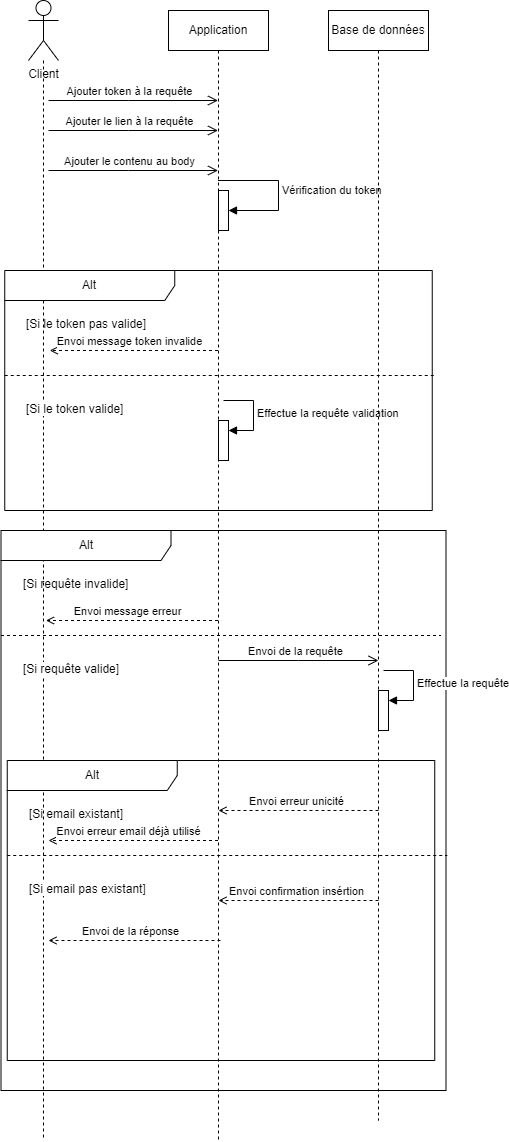

The diagram above was exported from draw.io. Its source (the exported page's mxGraphModel, read from the mxfile embedded in the PNG):
<mxGraphModel dx="1208" dy="810" grid="1" gridSize="10" guides="1" tooltips="1" connect="1" arrows="1" fold="1" page="1" pageScale="1" pageWidth="850" pageHeight="1100" math="0" shadow="0">
  <root>
    <mxCell id="0" />
    <mxCell id="1" parent="0" />
    <mxCell id="4QQ-d1WeyJ-hnZSD21v2-1" value="Application" style="shape=umlLifeline;perimeter=lifelinePerimeter;whiteSpace=wrap;html=1;container=1;dropTarget=0;collapsible=0;recursiveResize=0;outlineConnect=0;portConstraint=eastwest;newEdgeStyle={&quot;edgeStyle&quot;:&quot;elbowEdgeStyle&quot;,&quot;elbow&quot;:&quot;vertical&quot;,&quot;curved&quot;:0,&quot;rounded&quot;:0};" parent="1" vertex="1">
      <mxGeometry x="280" y="50" width="100" height="1130" as="geometry" />
    </mxCell>
    <mxCell id="4QQ-d1WeyJ-hnZSD21v2-49" value="" style="html=1;points=[[0,0,0,0,5],[0,1,0,0,-5],[1,0,0,0,5],[1,1,0,0,-5]];perimeter=orthogonalPerimeter;outlineConnect=0;targetShapes=umlLifeline;portConstraint=eastwest;newEdgeStyle={&quot;curved&quot;:0,&quot;rounded&quot;:0};" parent="4QQ-d1WeyJ-hnZSD21v2-1" vertex="1">
      <mxGeometry x="50" y="180" width="10" height="40" as="geometry" />
    </mxCell>
    <mxCell id="4QQ-d1WeyJ-hnZSD21v2-50" value="Vérification du token" style="html=1;align=left;spacingLeft=2;endArrow=block;rounded=0;edgeStyle=orthogonalEdgeStyle;curved=0;rounded=0;" parent="4QQ-d1WeyJ-hnZSD21v2-1" source="4QQ-d1WeyJ-hnZSD21v2-1" target="4QQ-d1WeyJ-hnZSD21v2-49" edge="1">
      <mxGeometry x="-0.0022" relative="1" as="geometry">
        <mxPoint x="55" y="350" as="sourcePoint" />
        <Array as="points">
          <mxPoint x="110" y="170" />
          <mxPoint x="110" y="200" />
        </Array>
        <mxPoint as="offset" />
      </mxGeometry>
    </mxCell>
    <mxCell id="4QQ-d1WeyJ-hnZSD21v2-31" value="" style="html=1;points=[[0,0,0,0,5],[0,1,0,0,-5],[1,0,0,0,5],[1,1,0,0,-5]];perimeter=orthogonalPerimeter;outlineConnect=0;targetShapes=umlLifeline;portConstraint=eastwest;newEdgeStyle={&quot;curved&quot;:0,&quot;rounded&quot;:0};" parent="4QQ-d1WeyJ-hnZSD21v2-1" vertex="1">
      <mxGeometry x="50" y="410" width="10" height="40" as="geometry" />
    </mxCell>
    <mxCell id="4QQ-d1WeyJ-hnZSD21v2-32" value="Effectue la requête validation" style="html=1;align=left;spacingLeft=2;endArrow=block;rounded=0;edgeStyle=orthogonalEdgeStyle;curved=0;rounded=0;" parent="4QQ-d1WeyJ-hnZSD21v2-1" target="4QQ-d1WeyJ-hnZSD21v2-31" edge="1">
      <mxGeometry x="0.0101" relative="1" as="geometry">
        <mxPoint x="55" y="390" as="sourcePoint" />
        <Array as="points">
          <mxPoint x="85" y="420" />
        </Array>
        <mxPoint as="offset" />
      </mxGeometry>
    </mxCell>
    <mxCell id="4QQ-d1WeyJ-hnZSD21v2-2" value="Base de données" style="shape=umlLifeline;perimeter=lifelinePerimeter;whiteSpace=wrap;html=1;container=1;dropTarget=0;collapsible=0;recursiveResize=0;outlineConnect=0;portConstraint=eastwest;newEdgeStyle={&quot;edgeStyle&quot;:&quot;elbowEdgeStyle&quot;,&quot;elbow&quot;:&quot;vertical&quot;,&quot;curved&quot;:0,&quot;rounded&quot;:0};" parent="1" vertex="1">
      <mxGeometry x="440" y="50" width="100" height="1110" as="geometry" />
    </mxCell>
    <mxCell id="4QQ-d1WeyJ-hnZSD21v2-5" style="rounded=0;orthogonalLoop=1;jettySize=auto;html=1;dashed=1;endArrow=none;endFill=0;" parent="1" edge="1" source="4QQ-d1WeyJ-hnZSD21v2-3">
      <mxGeometry relative="1" as="geometry">
        <mxPoint x="155" y="1180" as="targetPoint" />
        <mxPoint x="155" y="260" as="sourcePoint" />
      </mxGeometry>
    </mxCell>
    <mxCell id="4QQ-d1WeyJ-hnZSD21v2-3" value="Client" style="shape=umlActor;verticalLabelPosition=bottom;verticalAlign=top;html=1;outlineConnect=0;" parent="1" vertex="1">
      <mxGeometry x="140" y="40" width="30" height="60" as="geometry" />
    </mxCell>
    <mxCell id="4QQ-d1WeyJ-hnZSD21v2-6" value="Alt" style="shape=umlFrame;whiteSpace=wrap;html=1;pointerEvents=0;recursiveResize=0;container=1;collapsible=0;width=170;" parent="1" vertex="1">
      <mxGeometry x="116.25" y="310" width="427.5" height="240" as="geometry" />
    </mxCell>
    <mxCell id="4QQ-d1WeyJ-hnZSD21v2-7" value="[Si le token pas valide]" style="text;html=1;" parent="4QQ-d1WeyJ-hnZSD21v2-6" vertex="1">
      <mxGeometry width="100" height="20" relative="1" as="geometry">
        <mxPoint x="20" y="40" as="offset" />
      </mxGeometry>
    </mxCell>
    <mxCell id="4QQ-d1WeyJ-hnZSD21v2-8" value="[Si le token valide]" style="line;strokeWidth=1;dashed=1;labelPosition=center;verticalLabelPosition=bottom;align=left;verticalAlign=top;spacingLeft=20;spacingTop=15;html=1;whiteSpace=wrap;" parent="4QQ-d1WeyJ-hnZSD21v2-6" vertex="1">
      <mxGeometry y="100" width="430" height="10" as="geometry" />
    </mxCell>
    <mxCell id="4QQ-d1WeyJ-hnZSD21v2-10" value="" style="html=1;verticalAlign=bottom;labelBackgroundColor=none;endArrow=open;endFill=0;dashed=1;rounded=0;" parent="4QQ-d1WeyJ-hnZSD21v2-6" source="4QQ-d1WeyJ-hnZSD21v2-1" edge="1">
      <mxGeometry width="160" relative="1" as="geometry">
        <mxPoint x="195" y="80" as="sourcePoint" />
        <mxPoint x="45" y="80" as="targetPoint" />
      </mxGeometry>
    </mxCell>
    <mxCell id="4QQ-d1WeyJ-hnZSD21v2-26" value="Envoi message token invalide" style="edgeLabel;html=1;align=center;verticalAlign=middle;resizable=0;points=[];" parent="4QQ-d1WeyJ-hnZSD21v2-10" vertex="1" connectable="0">
      <mxGeometry x="0.3184" y="-2" relative="1" as="geometry">
        <mxPoint x="22" y="-8" as="offset" />
      </mxGeometry>
    </mxCell>
    <mxCell id="4QQ-d1WeyJ-hnZSD21v2-22" value="" style="endArrow=open;startArrow=none;endFill=0;startFill=0;endSize=8;html=1;verticalAlign=bottom;labelBackgroundColor=none;strokeWidth=1;rounded=0;" parent="1" edge="1">
      <mxGeometry width="160" relative="1" as="geometry">
        <mxPoint x="160" y="140" as="sourcePoint" />
        <mxPoint x="329.5" y="139.9999999999999" as="targetPoint" />
        <Array as="points">
          <mxPoint x="240" y="140" />
        </Array>
      </mxGeometry>
    </mxCell>
    <mxCell id="4QQ-d1WeyJ-hnZSD21v2-23" value="Ajouter token à la requête" style="edgeLabel;html=1;align=center;verticalAlign=middle;resizable=0;points=[];" parent="4QQ-d1WeyJ-hnZSD21v2-22" vertex="1" connectable="0">
      <mxGeometry x="-0.0403" y="1" relative="1" as="geometry">
        <mxPoint x="-1" y="-9" as="offset" />
      </mxGeometry>
    </mxCell>
    <mxCell id="4QQ-d1WeyJ-hnZSD21v2-24" value="" style="endArrow=open;startArrow=none;endFill=0;startFill=0;endSize=8;html=1;verticalAlign=bottom;labelBackgroundColor=none;strokeWidth=1;rounded=0;" parent="1" edge="1">
      <mxGeometry width="160" relative="1" as="geometry">
        <mxPoint x="160" y="170" as="sourcePoint" />
        <mxPoint x="329.5" y="169.9999999999999" as="targetPoint" />
        <Array as="points">
          <mxPoint x="240" y="170" />
        </Array>
      </mxGeometry>
    </mxCell>
    <mxCell id="4QQ-d1WeyJ-hnZSD21v2-25" value="Ajouter le lien à la requête" style="edgeLabel;html=1;align=center;verticalAlign=middle;resizable=0;points=[];" parent="4QQ-d1WeyJ-hnZSD21v2-24" vertex="1" connectable="0">
      <mxGeometry x="-0.0403" y="1" relative="1" as="geometry">
        <mxPoint x="-1" y="-9" as="offset" />
      </mxGeometry>
    </mxCell>
    <mxCell id="4QQ-d1WeyJ-hnZSD21v2-33" value="Alt" style="shape=umlFrame;whiteSpace=wrap;html=1;pointerEvents=0;recursiveResize=0;container=1;collapsible=0;width=170;" parent="1" vertex="1">
      <mxGeometry x="112.5" y="570" width="445" height="560" as="geometry" />
    </mxCell>
    <mxCell id="4QQ-d1WeyJ-hnZSD21v2-34" value="[Si requête invalide]" style="text;html=1;" parent="4QQ-d1WeyJ-hnZSD21v2-33" vertex="1">
      <mxGeometry width="100" height="20" relative="1" as="geometry">
        <mxPoint x="20" y="40" as="offset" />
      </mxGeometry>
    </mxCell>
    <mxCell id="4QQ-d1WeyJ-hnZSD21v2-35" value="[Si requête valide]" style="line;strokeWidth=1;dashed=1;labelPosition=center;verticalLabelPosition=bottom;align=left;verticalAlign=top;spacingLeft=20;spacingTop=15;html=1;whiteSpace=wrap;" parent="4QQ-d1WeyJ-hnZSD21v2-33" vertex="1">
      <mxGeometry y="100" width="440" height="10" as="geometry" />
    </mxCell>
    <mxCell id="4QQ-d1WeyJ-hnZSD21v2-42" value="" style="html=1;verticalAlign=bottom;labelBackgroundColor=none;endArrow=open;endFill=0;dashed=1;rounded=0;" parent="4QQ-d1WeyJ-hnZSD21v2-33" source="4QQ-d1WeyJ-hnZSD21v2-1" edge="1">
      <mxGeometry width="160" relative="1" as="geometry">
        <mxPoint x="205" y="90" as="sourcePoint" />
        <mxPoint x="45" y="90" as="targetPoint" />
      </mxGeometry>
    </mxCell>
    <mxCell id="4QQ-d1WeyJ-hnZSD21v2-43" value="Envoi message erreur" style="edgeLabel;html=1;align=center;verticalAlign=middle;resizable=0;points=[];" parent="4QQ-d1WeyJ-hnZSD21v2-42" vertex="1" connectable="0">
      <mxGeometry x="0.3184" y="-2" relative="1" as="geometry">
        <mxPoint x="22" y="-8" as="offset" />
      </mxGeometry>
    </mxCell>
    <mxCell id="uk7e8JwtPxv3yJqDnsb--1" value="Alt" style="shape=umlFrame;whiteSpace=wrap;html=1;pointerEvents=0;recursiveResize=0;container=1;collapsible=0;width=170;" parent="4QQ-d1WeyJ-hnZSD21v2-33" vertex="1">
      <mxGeometry x="6.25" y="230" width="427.5" height="300" as="geometry" />
    </mxCell>
    <mxCell id="uk7e8JwtPxv3yJqDnsb--2" value="[Si email existant]" style="text;html=1;" parent="uk7e8JwtPxv3yJqDnsb--1" vertex="1">
      <mxGeometry width="100" height="20" relative="1" as="geometry">
        <mxPoint x="20" y="40" as="offset" />
      </mxGeometry>
    </mxCell>
    <mxCell id="uk7e8JwtPxv3yJqDnsb--3" value="[Si email pas existant]" style="line;strokeWidth=1;dashed=1;labelPosition=center;verticalLabelPosition=bottom;align=left;verticalAlign=top;spacingLeft=20;spacingTop=15;html=1;whiteSpace=wrap;" parent="uk7e8JwtPxv3yJqDnsb--1" vertex="1">
      <mxGeometry y="90" width="440" height="10" as="geometry" />
    </mxCell>
    <mxCell id="uk7e8JwtPxv3yJqDnsb--17" value="" style="html=1;verticalAlign=bottom;labelBackgroundColor=none;endArrow=open;endFill=0;dashed=1;rounded=0;" parent="uk7e8JwtPxv3yJqDnsb--1" edge="1">
      <mxGeometry width="160" relative="1" as="geometry">
        <mxPoint x="371.25" y="50" as="sourcePoint" />
        <mxPoint x="211.25" y="50" as="targetPoint" />
      </mxGeometry>
    </mxCell>
    <mxCell id="uk7e8JwtPxv3yJqDnsb--18" value="Envoi erreur unicité" style="edgeLabel;html=1;align=center;verticalAlign=middle;resizable=0;points=[];" parent="uk7e8JwtPxv3yJqDnsb--17" vertex="1" connectable="0">
      <mxGeometry x="0.3184" y="-2" relative="1" as="geometry">
        <mxPoint x="22" y="-8" as="offset" />
      </mxGeometry>
    </mxCell>
    <mxCell id="uk7e8JwtPxv3yJqDnsb--19" value="" style="html=1;verticalAlign=bottom;labelBackgroundColor=none;endArrow=open;endFill=0;dashed=1;rounded=0;" parent="uk7e8JwtPxv3yJqDnsb--1" source="4QQ-d1WeyJ-hnZSD21v2-1" edge="1">
      <mxGeometry width="160" relative="1" as="geometry">
        <mxPoint x="201.25" y="80" as="sourcePoint" />
        <mxPoint x="41.25" y="80" as="targetPoint" />
      </mxGeometry>
    </mxCell>
    <mxCell id="uk7e8JwtPxv3yJqDnsb--20" value="Envoi erreur email déjà utilisé" style="edgeLabel;html=1;align=center;verticalAlign=middle;resizable=0;points=[];" parent="uk7e8JwtPxv3yJqDnsb--19" vertex="1" connectable="0">
      <mxGeometry x="0.3184" y="-2" relative="1" as="geometry">
        <mxPoint x="22" y="-8" as="offset" />
      </mxGeometry>
    </mxCell>
    <mxCell id="4QQ-d1WeyJ-hnZSD21v2-44" value="" style="html=1;verticalAlign=bottom;labelBackgroundColor=none;endArrow=open;endFill=0;dashed=1;rounded=0;" parent="uk7e8JwtPxv3yJqDnsb--1" edge="1">
      <mxGeometry width="160" relative="1" as="geometry">
        <mxPoint x="371.25" y="140" as="sourcePoint" />
        <mxPoint x="211.25" y="140" as="targetPoint" />
      </mxGeometry>
    </mxCell>
    <mxCell id="4QQ-d1WeyJ-hnZSD21v2-45" value="Envoi confirmation insértion" style="edgeLabel;html=1;align=center;verticalAlign=middle;resizable=0;points=[];" parent="4QQ-d1WeyJ-hnZSD21v2-44" vertex="1" connectable="0">
      <mxGeometry x="0.3184" y="-2" relative="1" as="geometry">
        <mxPoint x="22" y="-8" as="offset" />
      </mxGeometry>
    </mxCell>
    <mxCell id="4QQ-d1WeyJ-hnZSD21v2-46" value="" style="html=1;verticalAlign=bottom;labelBackgroundColor=none;endArrow=open;endFill=0;dashed=1;rounded=0;" parent="uk7e8JwtPxv3yJqDnsb--1" edge="1">
      <mxGeometry width="160" relative="1" as="geometry">
        <mxPoint x="213.25" y="180" as="sourcePoint" />
        <mxPoint x="41.25" y="180" as="targetPoint" />
      </mxGeometry>
    </mxCell>
    <mxCell id="4QQ-d1WeyJ-hnZSD21v2-47" value="Envoi de la réponse" style="edgeLabel;html=1;align=center;verticalAlign=middle;resizable=0;points=[];" parent="4QQ-d1WeyJ-hnZSD21v2-46" vertex="1" connectable="0">
      <mxGeometry x="0.3184" y="-2" relative="1" as="geometry">
        <mxPoint x="22" y="-8" as="offset" />
      </mxGeometry>
    </mxCell>
    <mxCell id="uk7e8JwtPxv3yJqDnsb--12" value="" style="endArrow=open;startArrow=none;endFill=0;startFill=0;endSize=8;html=1;verticalAlign=bottom;labelBackgroundColor=none;strokeWidth=1;rounded=0;" parent="4QQ-d1WeyJ-hnZSD21v2-33" edge="1">
      <mxGeometry width="160" relative="1" as="geometry">
        <mxPoint x="217.5" y="130" as="sourcePoint" />
        <mxPoint x="377.5" y="130" as="targetPoint" />
        <Array as="points">
          <mxPoint x="297.5" y="130" />
        </Array>
      </mxGeometry>
    </mxCell>
    <mxCell id="uk7e8JwtPxv3yJqDnsb--13" value="Envoi de la requête" style="edgeLabel;html=1;align=center;verticalAlign=middle;resizable=0;points=[];" parent="uk7e8JwtPxv3yJqDnsb--12" vertex="1" connectable="0">
      <mxGeometry x="-0.0403" y="1" relative="1" as="geometry">
        <mxPoint x="-1" y="-9" as="offset" />
      </mxGeometry>
    </mxCell>
    <mxCell id="uk7e8JwtPxv3yJqDnsb--15" value="" style="html=1;points=[[0,0,0,0,5],[0,1,0,0,-5],[1,0,0,0,5],[1,1,0,0,-5]];perimeter=orthogonalPerimeter;outlineConnect=0;targetShapes=umlLifeline;portConstraint=eastwest;newEdgeStyle={&quot;curved&quot;:0,&quot;rounded&quot;:0};" parent="4QQ-d1WeyJ-hnZSD21v2-33" vertex="1">
      <mxGeometry x="377.5" y="160" width="10" height="40" as="geometry" />
    </mxCell>
    <mxCell id="uk7e8JwtPxv3yJqDnsb--16" value="Effectue la requête" style="html=1;align=left;spacingLeft=2;endArrow=block;rounded=0;edgeStyle=orthogonalEdgeStyle;curved=0;rounded=0;" parent="4QQ-d1WeyJ-hnZSD21v2-33" target="uk7e8JwtPxv3yJqDnsb--15" edge="1">
      <mxGeometry x="0.0101" relative="1" as="geometry">
        <mxPoint x="382.5" y="140" as="sourcePoint" />
        <Array as="points">
          <mxPoint x="412.5" y="170" />
        </Array>
        <mxPoint as="offset" />
      </mxGeometry>
    </mxCell>
    <mxCell id="z5p_bEWf5stXjuNvC0OG-1" value="" style="endArrow=open;startArrow=none;endFill=0;startFill=0;endSize=8;html=1;verticalAlign=bottom;labelBackgroundColor=none;strokeWidth=1;rounded=0;" parent="1" edge="1">
      <mxGeometry width="160" relative="1" as="geometry">
        <mxPoint x="160" y="210" as="sourcePoint" />
        <mxPoint x="329.5" y="209.9999999999999" as="targetPoint" />
        <Array as="points">
          <mxPoint x="240" y="210" />
        </Array>
      </mxGeometry>
    </mxCell>
    <mxCell id="z5p_bEWf5stXjuNvC0OG-2" value="Ajouter le contenu au body" style="edgeLabel;html=1;align=center;verticalAlign=middle;resizable=0;points=[];" parent="z5p_bEWf5stXjuNvC0OG-1" vertex="1" connectable="0">
      <mxGeometry x="-0.0403" y="1" relative="1" as="geometry">
        <mxPoint x="-1" y="-9" as="offset" />
      </mxGeometry>
    </mxCell>
  </root>
</mxGraphModel>